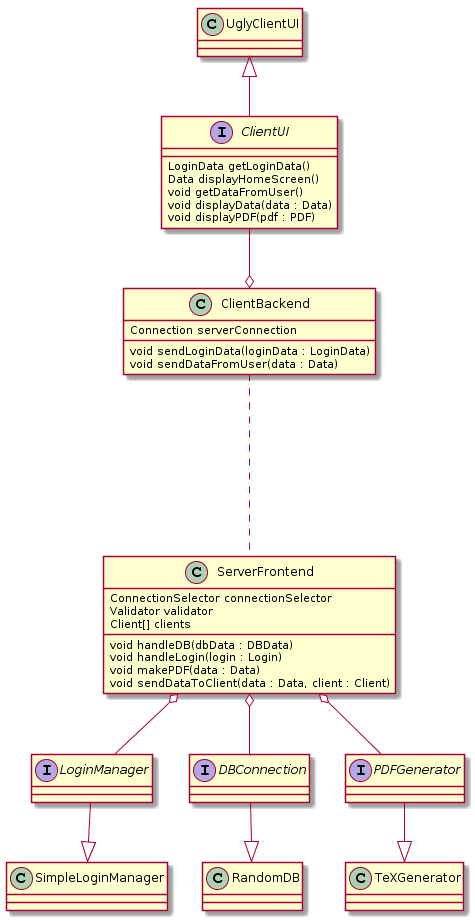

The diagram above was rendered by PlantUML. Its source (embedded in the PNG):
@startuml
class UglyClientUI
interface ClientUI
class ClientBackend
class ServerFrontend
interface LoginManager
class SimpleLoginManager
interface DBConnection
class RandomDB
interface PDFGenerator
class TeXGenerator
ClientUI : LoginData getLoginData()
ClientUI : Data displayHomeScreen()
ClientUI : void getDataFromUser()
ClientUI : void displayData(data : Data)
ClientUI : void displayPDF(pdf : PDF)
ClientBackend : Connection serverConnection
ClientBackend : void sendLoginData(loginData : LoginData)
ClientBackend : void sendDataFromUser(data : Data)
ServerFrontend : ConnectionSelector connectionSelector
ServerFrontend : Validator validator
ServerFrontend : Client[] clients
ServerFrontend : void handleDB(dbData : DBData)
ServerFrontend : void handleLogin(login : Login)
ServerFrontend : void makePDF(data : Data)
ServerFrontend : void sendDataToClient(data : Data, client : Client)
UglyClientUI <|-- ClientUI
ClientUI --o ClientBackend
ClientBackend .... ServerFrontend
ServerFrontend o-- LoginManager
LoginManager -down-|> SimpleLoginManager
ServerFrontend o-- DBConnection
DBConnection -down-|> RandomDB
ServerFrontend o-- PDFGenerator
PDFGenerator -down-|> TeXGenerator
@enduml